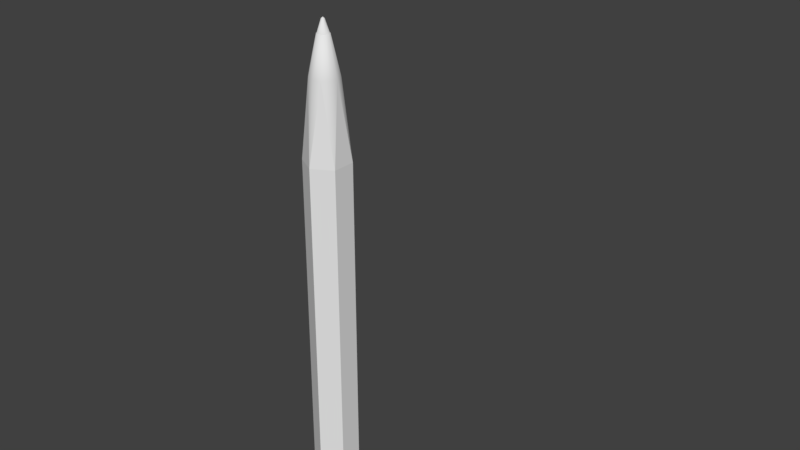 # Source: pen_1.blend  (saved by Blender 2.78.0; exported with 4.5.12 LTS)
import bpy
from mathutils import Matrix  # noqa: F401  (used for matrix-valued properties, if any)

bpy.ops.wm.read_factory_settings(use_empty=True)
scene = bpy.context.scene
scene.name = 'Scene'

# ---- collections
col_collection_1 = bpy.data.collections.new('Collection 1'); scene.collection.children.link(col_collection_1)

# ---- materials (node trees are filled in below, after node groups)
mat_metal = bpy.data.materials.new('metal')
mat_metal.alpha_threshold = 0.0
mat_metal.use_transparent_shadow = False
mat_metal.roughness = 0.5
mat_plastic = bpy.data.materials.new('plastic')
mat_plastic.alpha_threshold = 0.0
mat_plastic.use_transparent_shadow = False
mat_plastic.roughness = 0.5
mat_blue_plastic = bpy.data.materials.new('blue plastic')
mat_blue_plastic.alpha_threshold = 0.0
mat_blue_plastic.use_transparent_shadow = False
mat_blue_plastic.roughness = 0.5

# ---- material node trees

# ---- world
world_world = bpy.data.worlds.new('World'); scene.world = world_world
world_world.color = (0.05088, 0.05088, 0.05088)
world_world.use_sun_shadow = False
world_world.sun_shadow_jitter_overblur = 0.0
world_world.cycles.sampling_method = 'MANUAL'

# ---- meshes
me_circle_002 = bpy.data.meshes.new('Circle.002')
me_circle_002.from_pydata([(2.027e-08, 0.3266, 0.5499), (-0.2829, 0.1633, 0.5499), (-0.2829, -0.1633, 0.5499), (4.882e-08, -0.3266, 0.5499), (0.2829, -0.1633, 0.5499), (0.2829, 0.1633, 0.5499), (2.027e-08, 0.3266, 8.367), (-0.2829, 0.1633, 8.367), (-0.2829, -0.1633, 8.367), (4.882e-08, -0.3266, 8.367), (0.2829, -0.1633, 8.367), (0.2829, 0.1633, 8.367), (6.771e-09, 0.3184, 0.09644), (-0.1592, 0.2758, 0.09644), (-0.2758, 0.1592, 0.09644), (-0.3184, -1.087e-07, 0.09644), (-0.2758, -0.1592, 0.09644), (-0.1592, -0.2758, 0.09644), (-4.131e-08, -0.3184, 0.09644), (0.1592, -0.2758, 0.09644), (0.2758, -0.1592, 0.09644), (0.3184, -2.428e-07, 0.09644), (0.2758, 0.1592, 0.09644), (0.1592, 0.2758, 0.09644), (6.771e-09, 0.3184, 0.4978), (-0.1592, 0.2758, 0.4978), (-0.2758, 0.1592, 0.4978), (-0.3184, -1.087e-07, 0.4978), (-0.2758, -0.1592, 0.4978), (-0.1592, -0.2758, 0.4978), (-4.131e-08, -0.3184, 0.4978), (0.1592, -0.2758, 0.4978), (0.2758, -0.1592, 0.4978), (0.3184, -2.428e-07, 0.4978), (0.2758, 0.1592, 0.4978), (0.1592, 0.2758, 0.4978), (9.376e-09, 0.2824, 0.03174), (-0.1412, 0.2446, 0.03174), (-0.2446, 0.1412, 0.03174), (-0.2824, -1.135e-07, 0.03174), (-0.2446, -0.1412, 0.03174), (-0.1412, -0.2446, 0.03174), (-3.327e-08, -0.2824, 0.03174), (0.1412, -0.2446, 0.03174), (0.2446, -0.1412, 0.03174), (0.2824, -2.325e-07, 0.03174), (0.2446, 0.1412, 0.03174), (0.1412, 0.2446, 0.03174), (1.526e-08, 0.1749, -0.02853), (-0.08747, 0.1515, -0.02853), (-0.1515, 0.08747, -0.02853), (-0.1749, -1.27e-07, -0.02853), (-0.1515, -0.08747, -0.02853), (-0.08747, -0.1515, -0.02853), (-1.116e-08, -0.1749, -0.02853), (0.08747, -0.1515, -0.02853), (0.1515, -0.08747, -0.02853), (0.1749, -2.007e-07, -0.02853), (0.1515, 0.08747, -0.02853), (0.08747, 0.1515, -0.02853), (2.049e-08, -1.503e-07, -0.05545), (0.1039, 0.1799, 9.485), (0.1799, 0.1039, 9.485), (0.2078, -2.131e-07, 9.485), (0.1799, -0.1039, 9.485), (0.1039, -0.1799, 9.485), (1.714e-08, -0.2078, 9.485), (-0.1039, -0.1799, 9.485), (-0.1799, -0.1039, 9.485), (-0.2078, -1.256e-07, 9.485), (-0.1799, 0.1039, 9.485), (-0.1039, 0.1799, 9.485), (4.851e-08, 0.2078, 9.485), (0.04391, 0.07605, 10.02), (0.07606, 0.04391, 10.02), (0.08782, -1.758e-07, 10.02), (0.07606, -0.04391, 10.02), (0.04391, -0.07606, 10.02), (3.701e-08, -0.08782, 10.02), (-0.04391, -0.07606, 10.02), (-0.07605, -0.04391, 10.02), (-0.08782, -1.388e-07, 10.02), (-0.07605, 0.04391, 10.02), (-0.04391, 0.07605, 10.02), (5.027e-08, 0.08782, 10.02), (4.984e-08, 0.08029, 10.02), (-0.04014, 0.06953, 10.02), (-0.06953, 0.04014, 10.02), (-0.08029, -1.396e-07, 10.02), (-0.06953, -0.04014, 10.02), (-0.04014, -0.06953, 10.02), (3.771e-08, -0.08029, 10.02), (0.04014, -0.06953, 10.02), (0.06953, -0.04014, 10.02), (0.08029, -1.735e-07, 10.02), (0.06953, 0.04014, 10.02), (0.04014, 0.06953, 10.02), (4.921e-08, 0.02406, 10.2), (-0.01203, 0.02084, 10.2), (-0.02084, 0.01203, 10.2), (-0.02406, -1.444e-07, 10.2), (-0.02084, -0.01203, 10.2), (-0.01203, -0.02084, 10.2), (4.558e-08, -0.02406, 10.2), (0.01203, -0.02084, 10.2), (0.02084, -0.01203, 10.2), (0.02406, -1.545e-07, 10.2), (0.02084, 0.01203, 10.2), (0.01203, 0.02084, 10.2), (4.812e-08, -1.465e-07, 10.22), (9.376e-09, 0.2824, 0.4547), (-0.1412, 0.2446, 0.4547), (-0.2446, 0.1412, 0.4547), (-0.2824, -1.135e-07, 0.4547), (-0.2446, -0.1412, 0.4547), (-0.1412, -0.2446, 0.4547), (-3.327e-08, -0.2824, 0.4547), (0.1412, -0.2446, 0.4547), (0.2446, -0.1412, 0.4547), (0.2824, -2.325e-07, 0.4547), (0.2446, 0.1412, 0.4547), (0.1412, 0.2446, 0.4547), (2.05e-08, 0.06788, 0.4547), (-0.03394, 0.05879, 0.4547), (-0.05879, 0.03394, 0.4547), (-0.06788, -1.409e-07, 0.4547), (-0.05879, -0.03394, 0.4547), (-0.03394, -0.05879, 0.4547), (1.025e-08, -0.06788, 0.4547), (0.03394, -0.05879, 0.4547), (0.05879, -0.03394, 0.4547), (0.06788, -1.695e-07, 0.4547), (0.05879, 0.03394, 0.4547), (0.03394, 0.05879, 0.4547), (2.05e-08, 0.06788, 9.174), (-0.03394, 0.05879, 9.174), (-0.05879, 0.03394, 9.174), (-0.06788, -1.409e-07, 9.174), (-0.05879, -0.03394, 9.174), (-0.03394, -0.05879, 9.174), (1.025e-08, -0.06788, 9.174), (0.03394, -0.05879, 9.174), (0.05879, -0.03394, 9.174), (0.06788, -1.695e-07, 9.174), (0.05879, 0.03394, 9.174), (0.03394, 0.05879, 9.174), (0.1039, 0.1799, 9.333), (0.1799, 0.1039, 9.333), (0.2078, -2.131e-07, 9.333), (0.1799, -0.1039, 9.333), (0.1039, -0.1799, 9.333), (1.714e-08, -0.2078, 9.333), (-0.1039, -0.1799, 9.333), (-0.1799, -0.1039, 9.333), (-0.2078, -1.256e-07, 9.333), (-0.1799, 0.1039, 9.333), (-0.1039, 0.1799, 9.333), (4.851e-08, 0.2078, 9.333), (2.07e-08, 0.08913, 9.174), (-0.04457, 0.07719, 9.174), (-0.07719, 0.04457, 9.174), (-0.08913, -1.386e-07, 9.174), (-0.07719, -0.04457, 9.174), (-0.04457, -0.07719, 9.174), (7.245e-09, -0.08913, 9.174), (0.04457, -0.07719, 9.174), (0.07719, -0.04457, 9.174), (0.08913, -1.761e-07, 9.174), (0.07719, 0.04457, 9.174), (0.04457, 0.07719, 9.174), (2.07e-08, 0.08913, 9.333), (-0.04457, 0.07719, 9.333), (-0.07719, 0.04457, 9.333), (-0.08913, -1.386e-07, 9.333), (-0.07719, -0.04457, 9.333), (-0.04457, -0.07719, 9.333), (7.245e-09, -0.08913, 9.333), (0.04457, -0.07719, 9.333), (0.07719, -0.04457, 9.333), (0.08913, -1.761e-07, 9.333), (0.07719, 0.04457, 9.333), (0.04457, 0.07719, 9.333), (0.03394, -0.05879, 1.672), (1.025e-08, -0.06788, 1.672), (-0.05879, -0.03394, 1.672), (-0.06788, -1.409e-07, 1.672), (0.03394, 0.05879, 1.672), (0.05879, 0.03394, 1.672), (-0.03394, 0.05879, 1.672), (2.05e-08, 0.06788, 1.672), (0.05879, -0.03394, 1.672), (-0.03394, -0.05879, 1.672), (-0.05879, 0.03394, 1.672), (0.06788, -1.695e-07, 1.672), (0.2829, 0.1633, 1.672), (5.366e-09, 0.3266, 1.672), (3.392e-08, -0.3266, 1.672), (0.2829, -0.1633, 1.672), (-0.2829, 0.1633, 1.672), (-0.2829, -0.1633, 1.672), (0.03394, -0.05879, 8.367), (-0.05879, -0.03394, 8.367), (0.03394, 0.05879, 8.367), (-0.03394, 0.05879, 8.367), (0.05879, -0.03394, 8.367), (-0.03394, -0.05879, 8.367), (-0.05879, 0.03394, 8.367), (0.06788, -5.773e-08, 8.367), (2.516e-08, -0.06788, 8.367), (-0.06788, -2.914e-08, 8.367), (0.05879, 0.03394, 8.367), (3.541e-08, 0.06788, 8.367), (0.2829, 0.1633, 3.011), (0.2829, 0.1633, 4.35), (0.2829, 0.1633, 5.689), (0.2829, 0.1633, 7.028), (3.69e-08, -0.3266, 3.011), (3.988e-08, -0.3266, 4.35), (4.286e-08, -0.3266, 5.689), (4.584e-08, -0.3266, 7.028), (-0.2829, 0.1633, 3.011), (-0.2829, 0.1633, 4.35), (-0.2829, 0.1633, 5.689), (-0.2829, 0.1633, 7.028), (1.729e-08, 0.3266, 7.028), (1.431e-08, 0.3266, 5.689), (1.133e-08, 0.3266, 4.35), (8.346e-09, 0.3266, 3.011), (0.2829, -0.1633, 7.028), (0.2829, -0.1633, 5.689), (0.2829, -0.1633, 4.35), (0.2829, -0.1633, 3.011), (-0.2829, -0.1633, 7.028), (-0.2829, -0.1633, 5.689), (-0.2829, -0.1633, 4.35), (-0.2829, -0.1633, 3.011), (2.218e-08, -0.06788, 7.028), (1.919e-08, -0.06788, 5.689), (1.621e-08, -0.06788, 4.35), (1.323e-08, -0.06788, 3.011), (-0.06788, -5.149e-08, 7.028), (-0.06788, -7.384e-08, 5.689), (-0.06788, -9.619e-08, 4.35), (-0.06788, -1.185e-07, 3.011), (0.05879, 0.03394, 7.028), (0.05879, 0.03394, 5.689), (0.05879, 0.03394, 4.35), (0.05879, 0.03394, 3.011), (3.243e-08, 0.06788, 7.028), (2.944e-08, 0.06788, 5.689), (2.646e-08, 0.06788, 4.35), (2.348e-08, 0.06788, 3.011), (0.03394, -0.05879, 3.011), (0.03394, -0.05879, 4.35), (0.03394, -0.05879, 5.689), (0.03394, -0.05879, 7.028), (-0.05879, -0.03394, 3.011), (-0.05879, -0.03394, 4.35), (-0.05879, -0.03394, 5.689), (-0.05879, -0.03394, 7.028), (0.03394, 0.05879, 3.011), (0.03394, 0.05879, 4.35), (0.03394, 0.05879, 5.689), (0.03394, 0.05879, 7.028), (-0.03394, 0.05879, 3.011), (-0.03394, 0.05879, 4.35), (-0.03394, 0.05879, 5.689), (-0.03394, 0.05879, 7.028), (0.05879, -0.03394, 3.011), (0.05879, -0.03394, 4.35), (0.05879, -0.03394, 5.689), (0.05879, -0.03394, 7.028), (-0.03394, -0.05879, 3.011), (-0.03394, -0.05879, 4.35), (-0.03394, -0.05879, 5.689), (-0.03394, -0.05879, 7.028), (-0.05879, 0.03394, 3.011), (-0.05879, 0.03394, 4.35), (-0.05879, 0.03394, 5.689), (-0.05879, 0.03394, 7.028), (0.06788, -1.471e-07, 3.011), (0.06788, -1.248e-07, 4.35), (0.06788, -1.024e-07, 5.689), (0.06788, -8.008e-08, 7.028)], [], [(224, 6, 11, 215), (228, 10, 9, 219), (232, 8, 7, 223), (215, 11, 10, 228), (219, 9, 8, 232), (223, 7, 6, 224), (17, 29, 28, 16), (12, 24, 35, 23), (14, 26, 25, 13), (21, 33, 32, 20), (18, 30, 29, 17), (15, 27, 26, 14), (22, 34, 33, 21), (19, 31, 30, 18), (16, 28, 27, 15), (23, 35, 34, 22), (13, 25, 24, 12), (20, 32, 31, 19), (25, 26, 1), (26, 27, 1), (27, 28, 2), (28, 29, 2), (29, 30, 3), (30, 31, 3), (31, 32, 4), (32, 33, 4), (33, 34, 5), (34, 35, 5), (35, 24, 0), (24, 25, 0), (25, 1, 0), (27, 2, 1), (29, 3, 2), (31, 4, 3), (33, 5, 4), (35, 0, 5), (16, 40, 41, 17), (23, 47, 36, 12), (13, 37, 38, 14), (20, 44, 45, 21), (17, 41, 42, 18), (14, 38, 39, 15), (21, 45, 46, 22), (18, 42, 43, 19), (15, 39, 40, 16), (22, 46, 47, 23), (12, 36, 37, 13), (19, 43, 44, 20), (47, 59, 48, 36), (37, 49, 50, 38), (44, 56, 57, 45), (41, 53, 54, 42), (38, 50, 51, 39), (45, 57, 58, 46), (42, 54, 55, 43), (39, 51, 52, 40), (46, 58, 59, 47), (36, 48, 49, 37), (43, 55, 56, 44), (40, 52, 53, 41), (52, 60, 53), (59, 60, 48), (49, 60, 50), (56, 60, 57), (53, 60, 54), (50, 60, 51), (57, 60, 58), (54, 60, 55), (51, 60, 52), (58, 60, 59), (48, 60, 49), (55, 60, 56), (67, 68, 8), (68, 69, 8), (69, 70, 7), (70, 71, 7), (71, 72, 6), (72, 61, 6), (61, 62, 11), (62, 63, 11), (63, 64, 10), (64, 65, 10), (65, 66, 9), (66, 67, 9), (67, 8, 9), (69, 7, 8), (71, 6, 7), (61, 11, 6), (63, 10, 11), (65, 9, 10), (68, 67, 79, 80), (63, 62, 74, 75), (65, 64, 76, 77), (61, 72, 84, 73), (71, 70, 82, 83), (67, 66, 78, 79), (66, 65, 77, 78), (64, 63, 75, 76), (69, 68, 80, 81), (70, 69, 81, 82), (62, 61, 73, 74), (72, 71, 83, 84), (82, 81, 88, 87), (75, 74, 95, 94), (73, 84, 85, 96), (76, 75, 94, 93), (81, 80, 89, 88), (74, 73, 96, 95), (79, 78, 91, 90), (83, 82, 87, 86), (80, 79, 90, 89), (77, 76, 93, 92), (78, 77, 92, 91), (84, 83, 86, 85), (96, 85, 97, 108), (93, 94, 106, 105), (87, 88, 100, 99), (90, 91, 103, 102), (91, 92, 104, 103), (95, 96, 108, 107), (92, 93, 105, 104), (88, 89, 101, 100), (85, 86, 98, 97), (89, 90, 102, 101), (94, 95, 107, 106), (86, 87, 99, 98), (106, 107, 109), (108, 97, 109), (105, 106, 109), (103, 104, 109), (104, 105, 109), (99, 100, 109), (107, 108, 109), (97, 98, 109), (98, 99, 109), (100, 101, 109), (102, 103, 109), (101, 102, 109), (46, 47, 121, 120), (36, 37, 111, 110), (43, 44, 118, 117), (40, 41, 115, 114), (47, 36, 110, 121), (37, 38, 112, 111), (44, 45, 119, 118), (41, 42, 116, 115), (38, 39, 113, 112), (45, 46, 120, 119), (42, 43, 117, 116), (39, 40, 114, 113), (116, 117, 129, 128), (113, 114, 126, 125), (120, 121, 133, 132), (110, 111, 123, 122), (117, 118, 130, 129), (114, 115, 127, 126), (121, 110, 122, 133), (111, 112, 124, 123), (118, 119, 131, 130), (115, 116, 128, 127), (112, 113, 125, 124), (119, 120, 132, 131), (208, 200, 141, 140), (209, 201, 138, 137), (210, 202, 145, 144), (211, 203, 135, 134), (200, 204, 142, 141), (201, 205, 139, 138), (202, 211, 134, 145), (203, 206, 136, 135), (204, 207, 143, 142), (205, 208, 140, 139), (206, 209, 137, 136), (207, 210, 144, 143), (67, 68, 153, 152), (62, 63, 148, 147), (64, 65, 150, 149), (72, 61, 146, 157), (70, 71, 156, 155), (66, 67, 152, 151), (65, 66, 151, 150), (63, 64, 149, 148), (68, 69, 154, 153), (69, 70, 155, 154), (61, 62, 147, 146), (71, 72, 157, 156), (137, 138, 162, 161), (144, 145, 169, 168), (134, 135, 159, 158), (141, 142, 166, 165), (138, 139, 163, 162), (145, 134, 158, 169), (135, 136, 160, 159), (142, 143, 167, 166), (139, 140, 164, 163), (136, 137, 161, 160), (143, 144, 168, 167), (140, 141, 165, 164), (164, 165, 177, 176), (161, 162, 174, 173), (168, 169, 181, 180), (158, 159, 171, 170), (165, 166, 178, 177), (162, 163, 175, 174), (169, 158, 170, 181), (159, 160, 172, 171), (166, 167, 179, 178), (163, 164, 176, 175), (160, 161, 173, 172), (167, 168, 180, 179), (151, 176, 177, 150), (150, 177, 178, 149), (149, 178, 179, 148), (148, 179, 180, 147), (147, 180, 181, 146), (146, 181, 170, 157), (157, 170, 171, 156), (156, 171, 172, 155), (155, 172, 173, 154), (154, 173, 174, 153), (153, 174, 175, 152), (152, 175, 176, 151), (131, 132, 187, 193), (124, 125, 185, 192), (127, 128, 183, 191), (130, 131, 193, 190), (123, 124, 192, 188), (133, 122, 189, 186), (126, 127, 191, 184), (129, 130, 190, 182), (122, 123, 188, 189), (132, 133, 186, 187), (125, 126, 184, 185), (128, 129, 182, 183), (1, 198, 195, 0), (3, 196, 199, 2), (5, 194, 197, 4), (2, 199, 198, 1), (4, 197, 196, 3), (0, 195, 194, 5), (283, 244, 210, 207), (279, 240, 209, 206), (275, 236, 208, 205), (271, 283, 207, 204), (267, 279, 206, 203), (263, 248, 211, 202), (259, 275, 205, 201), (255, 271, 204, 200), (248, 267, 203, 211), (244, 263, 202, 210), (240, 259, 201, 209), (236, 255, 200, 208), (198, 220, 227, 195), (220, 221, 226, 227), (221, 222, 225, 226), (222, 223, 224, 225), (196, 216, 235, 199), (216, 217, 234, 235), (217, 218, 233, 234), (218, 219, 232, 233), (194, 212, 231, 197), (212, 213, 230, 231), (213, 214, 229, 230), (214, 215, 228, 229), (199, 235, 220, 198), (235, 234, 221, 220), (234, 233, 222, 221), (233, 232, 223, 222), (197, 231, 216, 196), (231, 230, 217, 216), (230, 229, 218, 217), (229, 228, 219, 218), (195, 227, 212, 194), (227, 226, 213, 212), (226, 225, 214, 213), (225, 224, 215, 214), (183, 182, 252, 239), (239, 252, 253, 238), (238, 253, 254, 237), (237, 254, 255, 236), (185, 184, 256, 243), (243, 256, 257, 242), (242, 257, 258, 241), (241, 258, 259, 240), (187, 186, 260, 247), (247, 260, 261, 246), (246, 261, 262, 245), (245, 262, 263, 244), (189, 188, 264, 251), (251, 264, 265, 250), (250, 265, 266, 249), (249, 266, 267, 248), (182, 190, 268, 252), (252, 268, 269, 253), (253, 269, 270, 254), (254, 270, 271, 255), (184, 191, 272, 256), (256, 272, 273, 257), (257, 273, 274, 258), (258, 274, 275, 259), (186, 189, 251, 260), (260, 251, 250, 261), (261, 250, 249, 262), (262, 249, 248, 263), (188, 192, 276, 264), (264, 276, 277, 265), (265, 277, 278, 266), (266, 278, 279, 267), (190, 193, 280, 268), (268, 280, 281, 269), (269, 281, 282, 270), (270, 282, 283, 271), (191, 183, 239, 272), (272, 239, 238, 273), (273, 238, 237, 274), (274, 237, 236, 275), (192, 185, 243, 276), (276, 243, 242, 277), (277, 242, 241, 278), (278, 241, 240, 279), (193, 187, 247, 280), (280, 247, 246, 281), (281, 246, 245, 282), (282, 245, 244, 283)])
me_circle_002.polygons.foreach_set('use_smooth', [0, 0, 0, 0, 0, 0, 1, 1, 1, 1, 1, 1, 1, 1, 1, 1, 1, 1, 1, 1, 1, 1, 1, 1, 1, 1, 1, 1, 1, 1, 1, 1, 1, 1, 1, 1, 1, 1, 1, 1, 1, 1, 1, 1, 1, 1, 1, 1, 1, 1, 1, 1, 1, 1, 1, 1, 1, 1, 1, 1, 1, 1, 1, 1, 1, 1, 1, 1, 1, 1, 1, 1, 1, 1, 1, 1, 1, 1, 1, 1, 1, 1, 1, 1, 0, 0, 0, 0, 0, 0, 1, 1, 1, 1, 1, 1, 1, 1, 1, 1, 1, 1, 1, 1, 1, 1, 1, 1, 1, 1, 1, 1, 1, 1, 1, 1, 1, 1, 1, 1, 1, 1, 1, 1, 1, 1, 1, 1, 1, 1, 1, 1, 1, 1, 1, 1, 1, 1, 1, 1, 1, 1, 1, 1, 1, 1, 1, 1, 1, 1, 1, 1, 1, 1, 1, 1, 1, 1, 1, 1, 1, 1, 1, 1, 1, 1, 1, 1, 1, 1, 1, 1, 1, 1, 1, 1, 1, 1, 1, 1, 1, 1, 1, 1, 1, 1, 1, 1, 1, 1, 1, 1, 1, 1, 1, 1, 1, 1, 1, 1, 1, 1, 1, 1, 1, 1, 1, 1, 1, 1, 1, 1, 1, 1, 1, 1, 1, 1, 1, 1, 1, 1, 1, 1, 1, 1, 1, 1, 1, 1, 1, 1, 1, 1, 0, 0, 0, 0, 0, 0, 1, 1, 1, 1, 1, 1, 1, 1, 1, 1, 1, 1, 0, 0, 0, 0, 0, 0, 0, 0, 0, 0, 0, 0, 0, 0, 0, 0, 0, 0, 0, 0, 0, 0, 0, 0, 1, 1, 1, 1, 1, 1, 1, 1, 1, 1, 1, 1, 1, 1, 1, 1, 1, 1, 1, 1, 1, 1, 1, 1, 1, 1, 1, 1, 1, 1, 1, 1, 1, 1, 1, 1, 1, 1, 1, 1, 1, 1, 1, 1, 1, 1, 1, 1])
me_circle_002.polygons.foreach_set('material_index', [1, 1, 1, 1, 1, 1, 1, 1, 1, 1, 1, 1, 1, 1, 1, 1, 1, 1, 1, 1, 1, 1, 1, 1, 1, 1, 1, 1, 1, 1, 1, 1, 1, 1, 1, 1, 1, 1, 1, 1, 1, 1, 1, 1, 1, 1, 1, 1, 2, 2, 2, 2, 2, 2, 2, 2, 2, 2, 2, 2, 2, 2, 2, 2, 2, 2, 2, 2, 2, 2, 2, 2, 1, 1, 1, 1, 1, 1, 1, 1, 1, 1, 1, 1, 1, 1, 1, 1, 1, 1, 0, 0, 0, 0, 0, 0, 0, 0, 0, 0, 0, 0, 0, 0, 0, 0, 0, 0, 0, 0, 0, 0, 0, 0, 0, 0, 0, 0, 0, 0, 0, 0, 0, 0, 0, 0, 0, 0, 0, 0, 0, 0, 0, 0, 0, 0, 0, 0, 2, 2, 2, 2, 2, 2, 2, 2, 2, 2, 2, 2, 2, 2, 2, 2, 2, 2, 2, 2, 2, 2, 2, 2, 2, 2, 2, 2, 2, 2, 2, 2, 2, 2, 2, 2, 0, 0, 0, 0, 0, 0, 0, 0, 0, 0, 0, 0, 0, 0, 0, 0, 0, 0, 0, 0, 0, 0, 0, 0, 0, 0, 0, 0, 0, 0, 0, 0, 0, 0, 0, 0, 0, 0, 0, 0, 0, 0, 0, 0, 0, 0, 0, 0, 1, 1, 1, 1, 1, 1, 1, 1, 1, 1, 1, 1, 1, 1, 1, 1, 1, 1, 2, 2, 2, 2, 2, 2, 2, 2, 2, 2, 2, 2, 1, 1, 1, 1, 1, 1, 1, 1, 1, 1, 1, 1, 1, 1, 1, 1, 1, 1, 1, 1, 1, 1, 1, 1, 2, 2, 2, 2, 2, 2, 2, 2, 2, 2, 2, 2, 2, 2, 2, 2, 2, 2, 2, 2, 2, 2, 2, 2, 2, 2, 2, 2, 2, 2, 2, 2, 2, 2, 2, 2, 2, 2, 2, 2, 2, 2, 2, 2, 2, 2, 2, 2])
me_circle_002.materials.append(mat_metal)
me_circle_002.materials.append(mat_plastic)
me_circle_002.materials.append(mat_blue_plastic)
me_circle_002.use_remesh_preserve_volume = False
me_circle_002.use_remesh_preserve_attributes = False
me_circle_002.use_mirror_vertex_groups = False
me_circle_002.update()
arm_armature = bpy.data.armatures.new('Armature')  # bones are not reproduced

# ---- objects
ob_pen_1_rig = bpy.data.objects.new('pen 1 rig', arm_armature)
ob_pen_1 = bpy.data.objects.new('pen 1', me_circle_002)

# ---- transforms, parenting, visibility, modifiers, constraints
ob_pen_1_rig.location = (0.0, 0.0, 0.0)
ob_pen_1_rig.show_in_front = True
ob_pen_1_rig.lineart.crease_threshold = 0.0
ob_pen_1.parent = ob_pen_1_rig
ob_pen_1.location = (0.0, 0.0, 0.0)
ob_pen_1.lineart.crease_threshold = 0.0
_vg = ob_pen_1.vertex_groups.new(name='root')
for _i, _w in zip([0, 1, 2, 3, 4, 5, 12, 13, 14, 15, 16, 17, 18, 19, 20, 21, 22, 23, 24, 25, 26, 27, 28, 29, 30, 31, 32, 33, 34, 35, 36, 37, 38, 39, 40, 41, 42, 43, 44, 45, 46, 47, 48, 49, 50, 51, 52, 53, 54, 55, 56, 57, 58, 59, 60, 110, 111, 112, 113, 114, 115, 116, 117, 118, 119, 120, 121, 122, 123, 124, 125, 126, 127, 128, 129, 130, 131, 132, 133, 182, 183, 184, 185, 186, 187, 188, 189, 190, 191, 192, 193, 194, 195, 196, 197, 198, 199], [1.0, 1.0, 1.0, 1.0, 1.0, 1.0, 1.0, 1.0, 1.0, 1.0, 1.0, 1.0, 1.0, 1.0, 1.0, 1.0, 1.0, 1.0, 1.0, 1.0, 1.0, 1.0, 1.0, 1.0, 1.0, 1.0, 1.0, 1.0, 1.0, 1.0, 1.0, 1.0, 1.0, 1.0, 1.0, 1.0, 1.0, 1.0, 1.0, 1.0, 1.0, 1.0, 1.0, 1.0, 1.0, 1.0, 1.0, 1.0, 1.0, 1.0, 1.0, 1.0, 1.0, 1.0, 1.0, 1.0, 1.0, 1.0, 1.0, 1.0, 1.0, 1.0, 1.0, 1.0, 1.0, 1.0, 1.0, 1.0, 1.0, 1.0, 1.0, 1.0, 1.0, 1.0, 1.0, 1.0, 1.0, 1.0, 1.0, 0.5, 0.5, 0.5, 0.5, 0.5, 0.5, 0.5, 0.5, 0.5, 0.5, 0.5, 0.5, 0.5, 0.5, 0.5, 0.5, 0.5, 0.5]): _vg.add([_i], _w, 'REPLACE')
_vg = ob_pen_1.vertex_groups.new(name='bone 1')
for _i, _w in zip([182, 183, 184, 185, 186, 187, 188, 189, 190, 191, 192, 193, 194, 195, 196, 197, 198, 199, 212, 216, 220, 227, 231, 235, 239, 243, 247, 251, 252, 256, 260, 264, 268, 272, 276, 280], [0.5, 0.5, 0.5, 0.5, 0.5, 0.5, 0.5, 0.5, 0.5, 0.5, 0.5, 0.5, 0.5, 0.5, 0.5, 0.5, 0.5, 0.5, 0.5, 0.5, 0.5, 0.5, 0.5, 0.5, 0.5, 0.5, 0.5, 0.5, 0.5, 0.5, 0.5, 0.5, 0.5, 0.5, 0.5, 0.5]): _vg.add([_i], _w, 'REPLACE')
_vg = ob_pen_1.vertex_groups.new(name='bone 2')
for _i, _w in zip([212, 213, 216, 217, 220, 221, 226, 227, 230, 231, 234, 235, 238, 239, 242, 243, 246, 247, 250, 251, 252, 253, 256, 257, 260, 261, 264, 265, 268, 269, 272, 273, 276, 277, 280, 281], [0.5, 0.5, 0.5, 0.5, 0.5, 0.5, 0.5, 0.5, 0.5, 0.5, 0.5, 0.5, 0.5, 0.5, 0.5, 0.5, 0.5, 0.5, 0.5, 0.5, 0.5, 0.5, 0.5, 0.5, 0.5, 0.5, 0.5, 0.5, 0.5, 0.5, 0.5, 0.5, 0.5, 0.5, 0.5, 0.5]): _vg.add([_i], _w, 'REPLACE')
_vg = ob_pen_1.vertex_groups.new(name='bone 3')
for _i, _w in zip([213, 214, 217, 218, 221, 222, 225, 226, 229, 230, 233, 234, 237, 238, 241, 242, 245, 246, 249, 250, 253, 254, 257, 258, 261, 262, 265, 266, 269, 270, 273, 274, 277, 278, 281, 282], [0.5, 0.5, 0.5, 0.5, 0.5, 0.5, 0.5, 0.5, 0.5, 0.5, 0.5, 0.5, 0.5, 0.5, 0.5, 0.5, 0.5, 0.5, 0.5, 0.5, 0.5, 0.5, 0.5, 0.5, 0.5, 0.5, 0.5, 0.5, 0.5, 0.5, 0.5, 0.5, 0.5, 0.5, 0.5, 0.5]): _vg.add([_i], _w, 'REPLACE')
_vg = ob_pen_1.vertex_groups.new(name='bone 4')
for _i, _w in zip([214, 215, 218, 219, 222, 223, 224, 225, 228, 229, 232, 233, 236, 237, 240, 241, 244, 245, 248, 249, 254, 255, 258, 259, 262, 263, 266, 267, 270, 271, 274, 275, 278, 279, 282, 283], [0.5, 0.5, 0.5, 0.5, 0.5, 0.5, 0.5, 0.5, 0.5, 0.5, 0.5, 0.5, 0.5, 0.5, 0.5, 0.5, 0.5, 0.5, 0.5, 0.5, 0.5, 0.5, 0.5, 0.5, 0.5, 0.5, 0.5, 0.5, 0.5, 0.5, 0.5, 0.5, 0.5, 0.5, 0.5, 0.5]): _vg.add([_i], _w, 'REPLACE')
_vg = ob_pen_1.vertex_groups.new(name='bone 5')
for _i, _w in zip([6, 7, 8, 9, 10, 11, 200, 201, 202, 203, 204, 205, 206, 207, 208, 209, 210, 211, 215, 219, 223, 224, 228, 232, 236, 240, 244, 248, 255, 259, 263, 267, 271, 275, 279, 283], [0.5, 0.5, 0.5, 0.5, 0.5, 0.5, 0.5, 0.5, 0.5, 0.5, 0.5, 0.5, 0.5, 0.5, 0.5, 0.5, 0.5, 0.5, 0.5, 0.5, 0.5, 0.5, 0.5, 0.5, 0.5, 0.5, 0.5, 0.5, 0.5, 0.5, 0.5, 0.5, 0.5, 0.5, 0.5, 0.5]): _vg.add([_i], _w, 'REPLACE')
_vg = ob_pen_1.vertex_groups.new(name='bone 6')
for _i, _w in zip([6, 7, 8, 9, 10, 11, 61, 62, 63, 64, 65, 66, 67, 68, 69, 70, 71, 72, 134, 135, 136, 137, 138, 139, 140, 141, 142, 143, 144, 145, 146, 147, 148, 149, 150, 151, 152, 153, 154, 155, 156, 157, 158, 159, 160, 161, 162, 163, 164, 165, 166, 167, 168, 169, 170, 171, 172, 173, 174, 175, 176, 177, 178, 179, 180, 181, 200, 201, 202, 203, 204, 205, 206, 207, 208, 209, 210, 211], [0.5, 0.5, 0.5, 0.5, 0.5, 0.5, 1.0, 1.0, 1.0, 1.0, 1.0, 1.0, 1.0, 1.0, 1.0, 1.0, 1.0, 1.0, 1.0, 1.0, 1.0, 1.0, 1.0, 1.0, 1.0, 1.0, 1.0, 1.0, 1.0, 1.0, 1.0, 1.0, 1.0, 1.0, 1.0, 1.0, 1.0, 1.0, 1.0, 1.0, 1.0, 1.0, 1.0, 1.0, 1.0, 1.0, 1.0, 1.0, 1.0, 1.0, 1.0, 1.0, 1.0, 1.0, 1.0, 1.0, 1.0, 1.0, 1.0, 1.0, 1.0, 1.0, 1.0, 1.0, 1.0, 1.0, 0.5, 0.5, 0.5, 0.5, 0.5, 0.5, 0.5, 0.5, 0.5, 0.5, 0.5, 0.5]): _vg.add([_i], _w, 'REPLACE')
_vg = ob_pen_1.vertex_groups.new(name='bone 7')
_vg.add([73, 74, 75, 76, 77, 78, 79, 80, 81, 82, 83, 84, 85, 86, 87, 88, 89, 90, 91, 92, 93, 94, 95, 96, 97, 98, 99, 100, 101, 102, 103, 104, 105, 106, 107, 108, 109], 1.0, 'REPLACE')
_m = ob_pen_1.modifiers.new('Armature', 'ARMATURE')
_m.object = ob_pen_1_rig

# ---- collection membership
col_collection_1.objects.link(ob_pen_1_rig)
col_collection_1.objects.link(ob_pen_1)

# ---- scene / render settings (as saved in the file)
scene.frame_start = 1; scene.frame_end = 119; scene.frame_set(31)
scene.render.engine = 'BLENDER_EEVEE_NEXT'
scene.render.resolution_percentage = 50
scene.render.fps = 60
scene.render.dither_intensity = 0.0
scene.cycles.use_denoising = False
scene.cycles.samples = 128
scene.cycles.sampling_pattern = 'TABULATED_SOBOL'
scene.cycles.light_sampling_threshold = 0.0
scene.cycles.use_adaptive_sampling = False
scene.cycles.use_light_tree = False
scene.cycles.blur_glossy = 0.0
scene.cycles.sample_clamp_indirect = 0.0
scene.view_settings.view_transform = 'Standard'
bpy.context.view_layer.update()

# ---- added for rendering (the .blend has no active camera and no usable light): camera, sun
cam_auto = bpy.data.cameras.new('AutoCamera')
cam_auto.lens = 50.0
cam_auto.sensor_width = 36.0
cam_auto.clip_end = 1000.0
ob_auto_camera = bpy.data.objects.new('AutoCamera', cam_auto)
scene.collection.objects.link(ob_auto_camera)
ob_auto_camera.location = (8.86914, -9.22126, 13.998)
ob_auto_camera.rotation_euler = (1.09748, -7.21219e-08, 0.694738)
scene.camera = ob_auto_camera
light_auto_sun = bpy.data.lights.new('AutoSun', 'SUN')
light_auto_sun.energy = 3.0
light_auto_sun.angle = 0.0523599
ob_auto_sun = bpy.data.objects.new('AutoSun', light_auto_sun)
scene.collection.objects.link(ob_auto_sun)
ob_auto_sun.rotation_euler = (0.872665, 0.174533, 0.523599)
bpy.context.view_layer.update()

